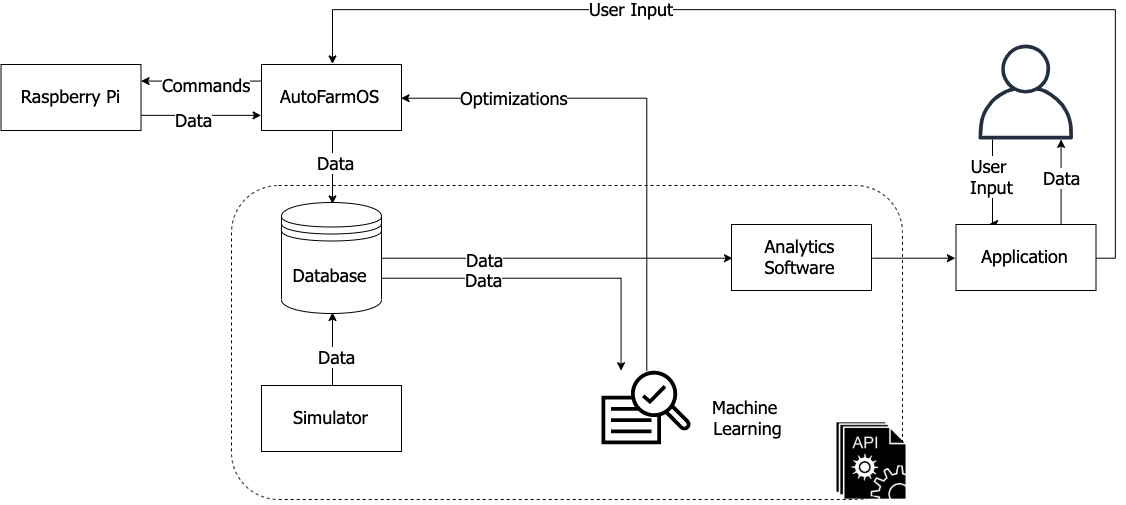

The diagram above was exported from draw.io. Its source (the exported page's mxGraphModel, read from the mxfile embedded in the PNG):
<mxGraphModel dx="1240" dy="1277" grid="1" gridSize="10" guides="1" tooltips="1" connect="1" arrows="1" fold="1" page="1" pageScale="1" pageWidth="1100" pageHeight="850" math="0" shadow="0">
  <root>
    <mxCell id="0" />
    <mxCell id="1" parent="0" />
    <mxCell id="2" style="edgeStyle=orthogonalEdgeStyle;rounded=0;orthogonalLoop=1;jettySize=auto;html=1;exitX=0.5;exitY=1;exitDx=0;exitDy=0;entryX=0.5;entryY=0;entryDx=0;entryDy=0;startArrow=none;startFill=0;endArrow=classic;endFill=1;fontFamily=Tahoma;fontSize=18;" edge="1" source="8" target="13" parent="1">
      <mxGeometry relative="1" as="geometry" />
    </mxCell>
    <mxCell id="3" value="Data" style="text;html=1;resizable=0;points=[];align=center;verticalAlign=middle;labelBackgroundColor=#ffffff;fontSize=18;fontFamily=Tahoma;" vertex="1" connectable="0" parent="2">
      <mxGeometry x="-0.1163" y="2" relative="1" as="geometry">
        <mxPoint as="offset" />
      </mxGeometry>
    </mxCell>
    <mxCell id="4" style="edgeStyle=orthogonalEdgeStyle;rounded=0;orthogonalLoop=1;jettySize=auto;html=1;exitX=1;exitY=0.5;exitDx=0;exitDy=0;startArrow=classic;startFill=1;endArrow=none;endFill=0;fontFamily=Tahoma;fontSize=18;" edge="1" source="8" target="18" parent="1">
      <mxGeometry relative="1" as="geometry" />
    </mxCell>
    <mxCell id="5" value="Optimizations" style="text;html=1;resizable=0;points=[];align=center;verticalAlign=middle;labelBackgroundColor=#ffffff;fontSize=18;fontFamily=Tahoma;" vertex="1" connectable="0" parent="4">
      <mxGeometry x="-0.5752" y="2" relative="1" as="geometry">
        <mxPoint as="offset" />
      </mxGeometry>
    </mxCell>
    <mxCell id="6" style="edgeStyle=orthogonalEdgeStyle;rounded=0;orthogonalLoop=1;jettySize=auto;html=1;exitX=0;exitY=0.25;exitDx=0;exitDy=0;entryX=1;entryY=0.25;entryDx=0;entryDy=0;startArrow=none;startFill=0;endArrow=classic;endFill=1;fontFamily=Tahoma;fontSize=18;" edge="1" source="8" target="33" parent="1">
      <mxGeometry relative="1" as="geometry" />
    </mxCell>
    <mxCell id="7" value="Commands" style="text;html=1;resizable=0;points=[];align=center;verticalAlign=middle;labelBackgroundColor=#ffffff;fontSize=18;fontFamily=Tahoma;" vertex="1" connectable="0" parent="6">
      <mxGeometry x="-0.2" y="9" relative="1" as="geometry">
        <mxPoint x="-7" y="-7" as="offset" />
      </mxGeometry>
    </mxCell>
    <mxCell id="8" value="AutoFarmOS" style="rounded=0;whiteSpace=wrap;html=1;fontFamily=Tahoma;fontSize=18;" vertex="1" parent="1">
      <mxGeometry x="1309" y="1015" width="140" height="66" as="geometry" />
    </mxCell>
    <mxCell id="9" style="edgeStyle=orthogonalEdgeStyle;rounded=0;orthogonalLoop=1;jettySize=auto;html=1;exitX=1;exitY=0.7;exitDx=0;exitDy=0;startArrow=none;startFill=0;endArrow=classic;endFill=1;fontFamily=Tahoma;fontSize=18;" edge="1" source="13" target="18" parent="1">
      <mxGeometry relative="1" as="geometry">
        <Array as="points">
          <mxPoint x="1669" y="1230" />
        </Array>
      </mxGeometry>
    </mxCell>
    <mxCell id="10" value="Data" style="text;html=1;resizable=0;points=[];align=center;verticalAlign=middle;labelBackgroundColor=#ffffff;fontSize=18;fontFamily=Tahoma;" vertex="1" connectable="0" parent="9">
      <mxGeometry x="-0.5792" relative="1" as="geometry">
        <mxPoint x="33" as="offset" />
      </mxGeometry>
    </mxCell>
    <mxCell id="11" style="edgeStyle=orthogonalEdgeStyle;rounded=0;orthogonalLoop=1;jettySize=auto;html=1;exitX=1;exitY=0.5;exitDx=0;exitDy=0;entryX=0;entryY=0.5;entryDx=0;entryDy=0;startArrow=none;startFill=0;endArrow=classic;endFill=1;fontFamily=Tahoma;fontSize=18;" edge="1" source="13" target="22" parent="1">
      <mxGeometry relative="1" as="geometry" />
    </mxCell>
    <mxCell id="12" value="Data" style="text;html=1;resizable=0;points=[];align=center;verticalAlign=middle;labelBackgroundColor=#ffffff;fontSize=18;fontFamily=Tahoma;" vertex="1" connectable="0" parent="11">
      <mxGeometry x="-0.419" relative="1" as="geometry">
        <mxPoint as="offset" />
      </mxGeometry>
    </mxCell>
    <mxCell id="13" value="Database" style="shape=datastore;whiteSpace=wrap;html=1;fontFamily=Tahoma;fontSize=18;align=center;" vertex="1" parent="1">
      <mxGeometry x="1329" y="1153" width="100" height="111" as="geometry" />
    </mxCell>
    <mxCell id="14" style="edgeStyle=orthogonalEdgeStyle;rounded=0;orthogonalLoop=1;jettySize=auto;html=1;exitX=0.5;exitY=0;exitDx=0;exitDy=0;entryX=0.5;entryY=1;entryDx=0;entryDy=0;startArrow=none;startFill=0;endArrow=classic;endFill=1;fontFamily=Tahoma;fontSize=18;" edge="1" source="16" target="13" parent="1">
      <mxGeometry relative="1" as="geometry" />
    </mxCell>
    <mxCell id="15" value="Data" style="text;html=1;resizable=0;points=[];align=center;verticalAlign=middle;labelBackgroundColor=#ffffff;fontSize=18;fontFamily=Tahoma;" vertex="1" connectable="0" parent="14">
      <mxGeometry x="-0.12" y="-3" relative="1" as="geometry">
        <mxPoint as="offset" />
      </mxGeometry>
    </mxCell>
    <mxCell id="16" value="Simulator" style="rounded=0;whiteSpace=wrap;html=1;fontFamily=Tahoma;fontSize=18;" vertex="1" parent="1">
      <mxGeometry x="1309" y="1336" width="140" height="66" as="geometry" />
    </mxCell>
    <mxCell id="17" value="" style="shape=image;html=1;verticalAlign=top;verticalLabelPosition=bottom;labelBackgroundColor=#ffffff;imageAspect=0;aspect=fixed;image=https://cdn2.iconfinder.com/data/icons/competitive-strategy-and-corporate-training/512/196_Api_app_coding_developer_software_app_development-128.png;fontFamily=Tahoma;fontSize=18;align=center;" vertex="1" parent="1">
      <mxGeometry x="1876.5" y="1369" width="85" height="85" as="geometry" />
    </mxCell>
    <mxCell id="18" value="" style="outlineConnect=0;fontColor=#232F3E;gradientColor=none;fillColor=#000000;strokeColor=none;dashed=0;verticalLabelPosition=bottom;verticalAlign=top;align=center;html=1;fontSize=12;fontStyle=0;aspect=fixed;pointerEvents=1;shape=mxgraph.aws4.sagemaker_train;" vertex="1" parent="1">
      <mxGeometry x="1649" y="1321" width="89" height="74" as="geometry" />
    </mxCell>
    <mxCell id="19" value="" style="rounded=1;whiteSpace=wrap;html=1;fillColor=none;fontFamily=Tahoma;fontSize=18;align=center;strokeColor=#000000;dashed=1;" vertex="1" parent="1">
      <mxGeometry x="1279" y="1136" width="671" height="314" as="geometry" />
    </mxCell>
    <mxCell id="20" value="&lt;span style=&quot;white-space: nowrap&quot;&gt;Machine&amp;nbsp;&lt;br&gt;&lt;/span&gt;&lt;span style=&quot;white-space: nowrap&quot;&gt;Learning&lt;/span&gt;" style="text;html=1;strokeColor=none;fillColor=none;align=center;verticalAlign=middle;whiteSpace=wrap;rounded=0;dashed=1;fontFamily=Tahoma;fontSize=18;" vertex="1" parent="1">
      <mxGeometry x="1739" y="1338" width="113" height="61" as="geometry" />
    </mxCell>
    <mxCell id="21" style="edgeStyle=orthogonalEdgeStyle;rounded=0;orthogonalLoop=1;jettySize=auto;html=1;exitX=1;exitY=0.5;exitDx=0;exitDy=0;entryX=0;entryY=0.5;entryDx=0;entryDy=0;startArrow=none;startFill=0;endArrow=classic;endFill=1;fontFamily=Tahoma;fontSize=18;" edge="1" source="22" target="29" parent="1">
      <mxGeometry relative="1" as="geometry" />
    </mxCell>
    <mxCell id="22" value="Analytics&lt;br&gt;Software" style="rounded=0;whiteSpace=wrap;html=1;fontFamily=Tahoma;fontSize=18;" vertex="1" parent="1">
      <mxGeometry x="1779" y="1175" width="140" height="66" as="geometry" />
    </mxCell>
    <mxCell id="23" style="edgeStyle=orthogonalEdgeStyle;rounded=0;orthogonalLoop=1;jettySize=auto;html=1;exitX=0.75;exitY=0;exitDx=0;exitDy=0;startArrow=none;startFill=0;endArrow=classic;endFill=1;fontFamily=Tahoma;fontSize=18;" edge="1" source="29" target="30" parent="1">
      <mxGeometry relative="1" as="geometry">
        <Array as="points">
          <mxPoint x="2109" y="1093" />
          <mxPoint x="2109" y="1093" />
        </Array>
      </mxGeometry>
    </mxCell>
    <mxCell id="24" value="Data" style="text;html=1;resizable=0;points=[];align=center;verticalAlign=middle;labelBackgroundColor=#ffffff;fontSize=18;fontFamily=Tahoma;" vertex="1" connectable="0" parent="23">
      <mxGeometry x="0.9198" y="33" relative="1" as="geometry">
        <mxPoint x="32" y="33" as="offset" />
      </mxGeometry>
    </mxCell>
    <mxCell id="25" style="edgeStyle=orthogonalEdgeStyle;rounded=0;orthogonalLoop=1;jettySize=auto;html=1;exitX=0.25;exitY=0;exitDx=0;exitDy=0;startArrow=classic;startFill=1;endArrow=none;endFill=0;fontFamily=Tahoma;fontSize=18;" edge="1" source="29" target="30" parent="1">
      <mxGeometry relative="1" as="geometry">
        <mxPoint x="2038.666666666667" y="1063" as="targetPoint" />
        <Array as="points">
          <mxPoint x="2039" y="1113" />
          <mxPoint x="2039" y="1113" />
        </Array>
      </mxGeometry>
    </mxCell>
    <mxCell id="26" value="User &lt;br&gt;Input" style="text;html=1;resizable=0;points=[];align=center;verticalAlign=middle;labelBackgroundColor=#ffffff;fontSize=18;fontFamily=Tahoma;" vertex="1" connectable="0" parent="25">
      <mxGeometry x="0.1558" y="-2" relative="1" as="geometry">
        <mxPoint x="-4" as="offset" />
      </mxGeometry>
    </mxCell>
    <mxCell id="27" style="edgeStyle=orthogonalEdgeStyle;rounded=0;orthogonalLoop=1;jettySize=auto;html=1;exitX=1;exitY=0.5;exitDx=0;exitDy=0;entryX=0.5;entryY=0;entryDx=0;entryDy=0;startArrow=none;startFill=0;endArrow=classic;endFill=1;fontFamily=Tahoma;fontSize=18;" edge="1" source="29" target="8" parent="1">
      <mxGeometry relative="1" as="geometry">
        <Array as="points">
          <mxPoint x="2164" y="1208" />
          <mxPoint x="2164" y="960" />
          <mxPoint x="1379" y="960" />
        </Array>
      </mxGeometry>
    </mxCell>
    <mxCell id="28" value="User Input" style="text;html=1;resizable=0;points=[];align=center;verticalAlign=middle;labelBackgroundColor=#ffffff;fontSize=18;fontFamily=Tahoma;" vertex="1" connectable="0" parent="27">
      <mxGeometry x="0.3654" y="-2" relative="1" as="geometry">
        <mxPoint as="offset" />
      </mxGeometry>
    </mxCell>
    <mxCell id="29" value="Application" style="rounded=0;whiteSpace=wrap;html=1;fontFamily=Tahoma;fontSize=18;" vertex="1" parent="1">
      <mxGeometry x="2003.5" y="1175" width="140" height="66" as="geometry" />
    </mxCell>
    <mxCell id="30" value="" style="outlineConnect=0;fontColor=#232F3E;gradientColor=none;fillColor=#232F3E;strokeColor=none;dashed=0;verticalLabelPosition=bottom;verticalAlign=top;align=center;html=1;fontSize=12;fontStyle=0;aspect=fixed;pointerEvents=1;shape=mxgraph.aws4.user;" vertex="1" parent="1">
      <mxGeometry x="2026" y="995" width="95" height="95" as="geometry" />
    </mxCell>
    <mxCell id="31" style="edgeStyle=orthogonalEdgeStyle;rounded=0;orthogonalLoop=1;jettySize=auto;html=1;exitX=1;exitY=0.75;exitDx=0;exitDy=0;entryX=0;entryY=0.75;entryDx=0;entryDy=0;startArrow=none;startFill=0;endArrow=classic;endFill=1;fontFamily=Tahoma;fontSize=18;" edge="1" source="33" target="8" parent="1">
      <mxGeometry relative="1" as="geometry" />
    </mxCell>
    <mxCell id="32" value="Data" style="text;html=1;resizable=0;points=[];align=center;verticalAlign=middle;labelBackgroundColor=#ffffff;fontSize=18;fontFamily=Tahoma;" vertex="1" connectable="0" parent="31">
      <mxGeometry x="-0.1628" y="-3" relative="1" as="geometry">
        <mxPoint as="offset" />
      </mxGeometry>
    </mxCell>
    <mxCell id="33" value="Raspberry Pi" style="rounded=0;whiteSpace=wrap;html=1;fontFamily=Tahoma;fontSize=18;" vertex="1" parent="1">
      <mxGeometry x="1048.5" y="1015" width="140" height="66" as="geometry" />
    </mxCell>
  </root>
</mxGraphModel>